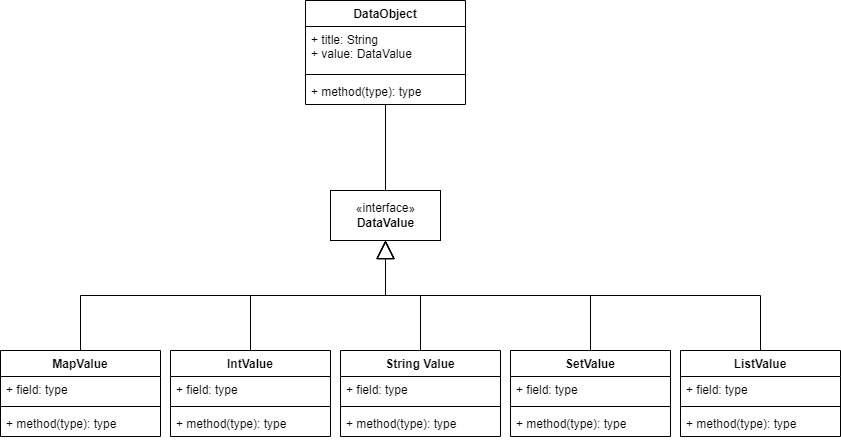

The diagram above was exported from draw.io. Its source (the exported page's mxGraphModel, read from the mxfile embedded in the PNG):
<mxGraphModel dx="1274" dy="496" grid="1" gridSize="10" guides="1" tooltips="1" connect="1" arrows="1" fold="1" page="1" pageScale="1" pageWidth="850" pageHeight="1100" math="0" shadow="0">
  <root>
    <mxCell id="0" />
    <mxCell id="1" parent="0" />
    <mxCell id="-U6ix-b2LQXyBh5tbA8M-35" value="" style="edgeStyle=none;rounded=0;orthogonalLoop=1;jettySize=auto;html=1;" edge="1" parent="1" source="-U6ix-b2LQXyBh5tbA8M-1">
      <mxGeometry relative="1" as="geometry">
        <mxPoint x="205" y="346" as="targetPoint" />
      </mxGeometry>
    </mxCell>
    <mxCell id="-U6ix-b2LQXyBh5tbA8M-1" value="DataObject" style="swimlane;fontStyle=1;align=center;verticalAlign=top;childLayout=stackLayout;horizontal=1;startSize=26;horizontalStack=0;resizeParent=1;resizeParentMax=0;resizeLast=0;collapsible=1;marginBottom=0;" vertex="1" parent="1">
      <mxGeometry x="125" y="140" width="160" height="104" as="geometry" />
    </mxCell>
    <mxCell id="-U6ix-b2LQXyBh5tbA8M-2" value="+ title: String&#10;+ value: DataValue" style="text;strokeColor=none;fillColor=none;align=left;verticalAlign=top;spacingLeft=4;spacingRight=4;overflow=hidden;rotatable=0;points=[[0,0.5],[1,0.5]];portConstraint=eastwest;" vertex="1" parent="-U6ix-b2LQXyBh5tbA8M-1">
      <mxGeometry y="26" width="160" height="44" as="geometry" />
    </mxCell>
    <mxCell id="-U6ix-b2LQXyBh5tbA8M-3" value="" style="line;strokeWidth=1;fillColor=none;align=left;verticalAlign=middle;spacingTop=-1;spacingLeft=3;spacingRight=3;rotatable=0;labelPosition=right;points=[];portConstraint=eastwest;" vertex="1" parent="-U6ix-b2LQXyBh5tbA8M-1">
      <mxGeometry y="70" width="160" height="8" as="geometry" />
    </mxCell>
    <mxCell id="-U6ix-b2LQXyBh5tbA8M-4" value="+ method(type): type" style="text;strokeColor=none;fillColor=none;align=left;verticalAlign=top;spacingLeft=4;spacingRight=4;overflow=hidden;rotatable=0;points=[[0,0.5],[1,0.5]];portConstraint=eastwest;" vertex="1" parent="-U6ix-b2LQXyBh5tbA8M-1">
      <mxGeometry y="78" width="160" height="26" as="geometry" />
    </mxCell>
    <mxCell id="-U6ix-b2LQXyBh5tbA8M-9" value="MapValue" style="swimlane;fontStyle=1;align=center;verticalAlign=top;childLayout=stackLayout;horizontal=1;startSize=26;horizontalStack=0;resizeParent=1;resizeParentMax=0;resizeLast=0;collapsible=1;marginBottom=0;" vertex="1" parent="1">
      <mxGeometry x="-180" y="490" width="160" height="86" as="geometry" />
    </mxCell>
    <mxCell id="-U6ix-b2LQXyBh5tbA8M-10" value="+ field: type" style="text;strokeColor=none;fillColor=none;align=left;verticalAlign=top;spacingLeft=4;spacingRight=4;overflow=hidden;rotatable=0;points=[[0,0.5],[1,0.5]];portConstraint=eastwest;" vertex="1" parent="-U6ix-b2LQXyBh5tbA8M-9">
      <mxGeometry y="26" width="160" height="26" as="geometry" />
    </mxCell>
    <mxCell id="-U6ix-b2LQXyBh5tbA8M-11" value="" style="line;strokeWidth=1;fillColor=none;align=left;verticalAlign=middle;spacingTop=-1;spacingLeft=3;spacingRight=3;rotatable=0;labelPosition=right;points=[];portConstraint=eastwest;" vertex="1" parent="-U6ix-b2LQXyBh5tbA8M-9">
      <mxGeometry y="52" width="160" height="8" as="geometry" />
    </mxCell>
    <mxCell id="-U6ix-b2LQXyBh5tbA8M-12" value="+ method(type): type" style="text;strokeColor=none;fillColor=none;align=left;verticalAlign=top;spacingLeft=4;spacingRight=4;overflow=hidden;rotatable=0;points=[[0,0.5],[1,0.5]];portConstraint=eastwest;" vertex="1" parent="-U6ix-b2LQXyBh5tbA8M-9">
      <mxGeometry y="60" width="160" height="26" as="geometry" />
    </mxCell>
    <mxCell id="-U6ix-b2LQXyBh5tbA8M-14" value="" style="endArrow=block;endSize=16;endFill=0;html=1;rounded=0;exitX=0.5;exitY=0;exitDx=0;exitDy=0;entryX=0.5;entryY=1;entryDx=0;entryDy=0;edgeStyle=orthogonalEdgeStyle;" edge="1" parent="1" source="-U6ix-b2LQXyBh5tbA8M-9" target="-U6ix-b2LQXyBh5tbA8M-15">
      <mxGeometry width="160" relative="1" as="geometry">
        <mxPoint x="110" y="440" as="sourcePoint" />
        <mxPoint x="230" y="420" as="targetPoint" />
      </mxGeometry>
    </mxCell>
    <mxCell id="-U6ix-b2LQXyBh5tbA8M-15" value="«interface»&lt;br&gt;&lt;b&gt;DataValue&lt;/b&gt;" style="html=1;" vertex="1" parent="1">
      <mxGeometry x="150" y="330" width="110" height="50" as="geometry" />
    </mxCell>
    <mxCell id="-U6ix-b2LQXyBh5tbA8M-16" value="IntValue" style="swimlane;fontStyle=1;align=center;verticalAlign=top;childLayout=stackLayout;horizontal=1;startSize=26;horizontalStack=0;resizeParent=1;resizeParentMax=0;resizeLast=0;collapsible=1;marginBottom=0;" vertex="1" parent="1">
      <mxGeometry x="-10" y="490" width="160" height="86" as="geometry" />
    </mxCell>
    <mxCell id="-U6ix-b2LQXyBh5tbA8M-17" value="+ field: type" style="text;strokeColor=none;fillColor=none;align=left;verticalAlign=top;spacingLeft=4;spacingRight=4;overflow=hidden;rotatable=0;points=[[0,0.5],[1,0.5]];portConstraint=eastwest;" vertex="1" parent="-U6ix-b2LQXyBh5tbA8M-16">
      <mxGeometry y="26" width="160" height="26" as="geometry" />
    </mxCell>
    <mxCell id="-U6ix-b2LQXyBh5tbA8M-18" value="" style="line;strokeWidth=1;fillColor=none;align=left;verticalAlign=middle;spacingTop=-1;spacingLeft=3;spacingRight=3;rotatable=0;labelPosition=right;points=[];portConstraint=eastwest;" vertex="1" parent="-U6ix-b2LQXyBh5tbA8M-16">
      <mxGeometry y="52" width="160" height="8" as="geometry" />
    </mxCell>
    <mxCell id="-U6ix-b2LQXyBh5tbA8M-19" value="+ method(type): type" style="text;strokeColor=none;fillColor=none;align=left;verticalAlign=top;spacingLeft=4;spacingRight=4;overflow=hidden;rotatable=0;points=[[0,0.5],[1,0.5]];portConstraint=eastwest;" vertex="1" parent="-U6ix-b2LQXyBh5tbA8M-16">
      <mxGeometry y="60" width="160" height="26" as="geometry" />
    </mxCell>
    <mxCell id="-U6ix-b2LQXyBh5tbA8M-20" value="String Value" style="swimlane;fontStyle=1;align=center;verticalAlign=top;childLayout=stackLayout;horizontal=1;startSize=26;horizontalStack=0;resizeParent=1;resizeParentMax=0;resizeLast=0;collapsible=1;marginBottom=0;" vertex="1" parent="1">
      <mxGeometry x="160" y="490" width="160" height="86" as="geometry" />
    </mxCell>
    <mxCell id="-U6ix-b2LQXyBh5tbA8M-21" value="+ field: type" style="text;strokeColor=none;fillColor=none;align=left;verticalAlign=top;spacingLeft=4;spacingRight=4;overflow=hidden;rotatable=0;points=[[0,0.5],[1,0.5]];portConstraint=eastwest;" vertex="1" parent="-U6ix-b2LQXyBh5tbA8M-20">
      <mxGeometry y="26" width="160" height="26" as="geometry" />
    </mxCell>
    <mxCell id="-U6ix-b2LQXyBh5tbA8M-22" value="" style="line;strokeWidth=1;fillColor=none;align=left;verticalAlign=middle;spacingTop=-1;spacingLeft=3;spacingRight=3;rotatable=0;labelPosition=right;points=[];portConstraint=eastwest;" vertex="1" parent="-U6ix-b2LQXyBh5tbA8M-20">
      <mxGeometry y="52" width="160" height="8" as="geometry" />
    </mxCell>
    <mxCell id="-U6ix-b2LQXyBh5tbA8M-23" value="+ method(type): type" style="text;strokeColor=none;fillColor=none;align=left;verticalAlign=top;spacingLeft=4;spacingRight=4;overflow=hidden;rotatable=0;points=[[0,0.5],[1,0.5]];portConstraint=eastwest;" vertex="1" parent="-U6ix-b2LQXyBh5tbA8M-20">
      <mxGeometry y="60" width="160" height="26" as="geometry" />
    </mxCell>
    <mxCell id="-U6ix-b2LQXyBh5tbA8M-24" value="SetValue" style="swimlane;fontStyle=1;align=center;verticalAlign=top;childLayout=stackLayout;horizontal=1;startSize=26;horizontalStack=0;resizeParent=1;resizeParentMax=0;resizeLast=0;collapsible=1;marginBottom=0;" vertex="1" parent="1">
      <mxGeometry x="330" y="490" width="160" height="86" as="geometry" />
    </mxCell>
    <mxCell id="-U6ix-b2LQXyBh5tbA8M-25" value="+ field: type" style="text;strokeColor=none;fillColor=none;align=left;verticalAlign=top;spacingLeft=4;spacingRight=4;overflow=hidden;rotatable=0;points=[[0,0.5],[1,0.5]];portConstraint=eastwest;" vertex="1" parent="-U6ix-b2LQXyBh5tbA8M-24">
      <mxGeometry y="26" width="160" height="26" as="geometry" />
    </mxCell>
    <mxCell id="-U6ix-b2LQXyBh5tbA8M-26" value="" style="line;strokeWidth=1;fillColor=none;align=left;verticalAlign=middle;spacingTop=-1;spacingLeft=3;spacingRight=3;rotatable=0;labelPosition=right;points=[];portConstraint=eastwest;" vertex="1" parent="-U6ix-b2LQXyBh5tbA8M-24">
      <mxGeometry y="52" width="160" height="8" as="geometry" />
    </mxCell>
    <mxCell id="-U6ix-b2LQXyBh5tbA8M-27" value="+ method(type): type" style="text;strokeColor=none;fillColor=none;align=left;verticalAlign=top;spacingLeft=4;spacingRight=4;overflow=hidden;rotatable=0;points=[[0,0.5],[1,0.5]];portConstraint=eastwest;" vertex="1" parent="-U6ix-b2LQXyBh5tbA8M-24">
      <mxGeometry y="60" width="160" height="26" as="geometry" />
    </mxCell>
    <mxCell id="-U6ix-b2LQXyBh5tbA8M-28" value="ListValue" style="swimlane;fontStyle=1;align=center;verticalAlign=top;childLayout=stackLayout;horizontal=1;startSize=26;horizontalStack=0;resizeParent=1;resizeParentMax=0;resizeLast=0;collapsible=1;marginBottom=0;" vertex="1" parent="1">
      <mxGeometry x="500" y="490" width="160" height="86" as="geometry" />
    </mxCell>
    <mxCell id="-U6ix-b2LQXyBh5tbA8M-29" value="+ field: type" style="text;strokeColor=none;fillColor=none;align=left;verticalAlign=top;spacingLeft=4;spacingRight=4;overflow=hidden;rotatable=0;points=[[0,0.5],[1,0.5]];portConstraint=eastwest;" vertex="1" parent="-U6ix-b2LQXyBh5tbA8M-28">
      <mxGeometry y="26" width="160" height="26" as="geometry" />
    </mxCell>
    <mxCell id="-U6ix-b2LQXyBh5tbA8M-30" value="" style="line;strokeWidth=1;fillColor=none;align=left;verticalAlign=middle;spacingTop=-1;spacingLeft=3;spacingRight=3;rotatable=0;labelPosition=right;points=[];portConstraint=eastwest;" vertex="1" parent="-U6ix-b2LQXyBh5tbA8M-28">
      <mxGeometry y="52" width="160" height="8" as="geometry" />
    </mxCell>
    <mxCell id="-U6ix-b2LQXyBh5tbA8M-31" value="+ method(type): type" style="text;strokeColor=none;fillColor=none;align=left;verticalAlign=top;spacingLeft=4;spacingRight=4;overflow=hidden;rotatable=0;points=[[0,0.5],[1,0.5]];portConstraint=eastwest;" vertex="1" parent="-U6ix-b2LQXyBh5tbA8M-28">
      <mxGeometry y="60" width="160" height="26" as="geometry" />
    </mxCell>
    <mxCell id="-U6ix-b2LQXyBh5tbA8M-36" value="" style="endArrow=block;endSize=16;endFill=0;html=1;rounded=0;exitX=0.5;exitY=0;exitDx=0;exitDy=0;entryX=0.5;entryY=1;entryDx=0;entryDy=0;edgeStyle=orthogonalEdgeStyle;" edge="1" parent="1" source="-U6ix-b2LQXyBh5tbA8M-16" target="-U6ix-b2LQXyBh5tbA8M-15">
      <mxGeometry width="160" relative="1" as="geometry">
        <mxPoint x="30" y="500" as="sourcePoint" />
        <mxPoint x="215" y="390" as="targetPoint" />
      </mxGeometry>
    </mxCell>
    <mxCell id="-U6ix-b2LQXyBh5tbA8M-37" value="" style="endArrow=block;endSize=16;endFill=0;html=1;rounded=0;exitX=0.5;exitY=0;exitDx=0;exitDy=0;entryX=0.5;entryY=1;entryDx=0;entryDy=0;edgeStyle=orthogonalEdgeStyle;" edge="1" parent="1" source="-U6ix-b2LQXyBh5tbA8M-20" target="-U6ix-b2LQXyBh5tbA8M-15">
      <mxGeometry width="160" relative="1" as="geometry">
        <mxPoint x="320" y="500" as="sourcePoint" />
        <mxPoint x="215" y="390" as="targetPoint" />
      </mxGeometry>
    </mxCell>
    <mxCell id="-U6ix-b2LQXyBh5tbA8M-38" value="" style="endArrow=block;endSize=16;endFill=0;html=1;rounded=0;exitX=0.5;exitY=0;exitDx=0;exitDy=0;edgeStyle=orthogonalEdgeStyle;entryX=0.5;entryY=1;entryDx=0;entryDy=0;" edge="1" parent="1" source="-U6ix-b2LQXyBh5tbA8M-24" target="-U6ix-b2LQXyBh5tbA8M-15">
      <mxGeometry width="160" relative="1" as="geometry">
        <mxPoint x="500" y="500" as="sourcePoint" />
        <mxPoint x="330" y="350" as="targetPoint" />
      </mxGeometry>
    </mxCell>
    <mxCell id="-U6ix-b2LQXyBh5tbA8M-39" value="" style="endArrow=block;endSize=16;endFill=0;html=1;rounded=0;exitX=0.5;exitY=0;exitDx=0;exitDy=0;edgeStyle=orthogonalEdgeStyle;entryX=0.5;entryY=1;entryDx=0;entryDy=0;" edge="1" parent="1" source="-U6ix-b2LQXyBh5tbA8M-28" target="-U6ix-b2LQXyBh5tbA8M-15">
      <mxGeometry width="160" relative="1" as="geometry">
        <mxPoint x="670" y="500" as="sourcePoint" />
        <mxPoint x="215" y="390" as="targetPoint" />
      </mxGeometry>
    </mxCell>
  </root>
</mxGraphModel>